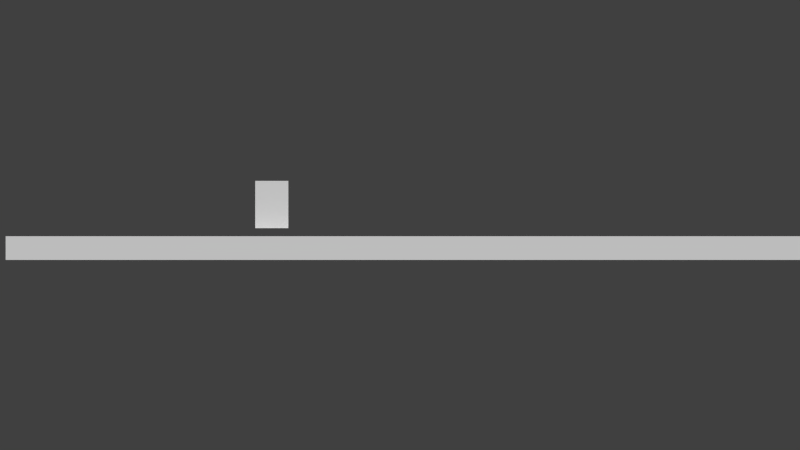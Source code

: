 # Source: game.blend  (saved by Blender 2.76.0; exported with 4.5.12 LTS)
import bpy
from mathutils import Matrix  # noqa: F401  (used for matrix-valued properties, if any)

bpy.ops.wm.read_factory_settings(use_empty=True)
scene = bpy.context.scene
scene.name = 'Scene'

# ---- collections
col_collection_1 = bpy.data.collections.new('Collection 1'); scene.collection.children.link(col_collection_1)
col_collection_2 = bpy.data.collections.new('Collection 2'); scene.collection.children.link(col_collection_2)
col_collection_2.hide_render = True
col_collection_2.hide_viewport = True
col_player = bpy.data.collections.new('player')  # instanced only; not linked into the scene

# ---- world
world_world = bpy.data.worlds.new('World'); scene.world = world_world
world_world.color = (0.05088, 0.05088, 0.05088)
world_world.use_sun_shadow = False
world_world.sun_shadow_jitter_overblur = 0.0
world_world.cycles.sampling_method = 'MANUAL'
world_world.cycles.sample_map_resolution = 256

# ---- cameras
cam_camera = bpy.data.cameras.new('Camera')
cam_camera.type = 'ORTHO'
cam_camera.clip_end = 100.0
cam_camera.lens = 23.0
cam_camera.sensor_width = 32.0
cam_camera.sensor_height = 18.0
cam_camera.ortho_scale = 16.91
cam_camera.dof.focus_distance = 0.0
cam_camera.dof.aperture_fstop = 128.0

# ---- meshes
me_cube = bpy.data.meshes.new('Cube')
me_cube.from_pydata([(-1.0, -1.0, -1.0), (-1.0, -1.0, 1.0), (-1.0, 1.0, -1.0), (-1.0, 1.0, 1.0), (1.0, -1.0, -1.0), (1.0, -1.0, 1.0), (1.0, 1.0, -1.0), (1.0, 1.0, 1.0)], [], [(1, 3, 2, 0), (3, 7, 6, 2), (7, 5, 4, 6), (5, 1, 0, 4), (0, 2, 6, 4), (5, 7, 3, 1)])
me_cube.use_remesh_preserve_volume = False
me_cube.use_remesh_preserve_attributes = False
me_cube.use_mirror_vertex_groups = False
me_cube.update()
me_cube_001 = bpy.data.meshes.new('Cube.001')
me_cube_001.from_pydata([(-0.35, -0.5, -0.5), (-0.35, -0.5, 0.5), (-0.35, 0.5, -0.5), (-0.35, 0.5, 0.5), (0.35, -0.5, -0.5), (0.35, -0.5, 0.5), (0.35, 0.5, -0.5), (0.35, 0.5, 0.5)], [], [(1, 3, 2, 0), (3, 7, 6, 2), (7, 5, 4, 6), (5, 1, 0, 4), (0, 2, 6, 4), (5, 7, 3, 1)])
me_cube_001.use_remesh_preserve_volume = False
me_cube_001.use_remesh_preserve_attributes = False
me_cube_001.use_mirror_vertex_groups = False
me_cube_001.update()

# ---- objects
ob_player = bpy.data.objects.new('player', None)
ob_ground = bpy.data.objects.new('ground', me_cube)
ob_camera = bpy.data.objects.new('Camera', cam_camera)
ob_player_1 = bpy.data.objects.new('Player', me_cube_001)

# ---- transforms, parenting, visibility, modifiers, constraints
ob_player.location = (-2.71, 0.0, 0.4356)
ob_player.empty_image_offset = (0.0, 0.0)
ob_player.show_instancer_for_render = False
ob_player.instance_type = 'COLLECTION'
ob_player.lineart.crease_threshold = 0.0
ob_ground.location = (0.0747, -3.666e-08, -0.4855)
ob_ground.scale = (8.41, 1.0, 0.2502)
ob_ground.lineart.crease_threshold = 0.0
ob_camera.location = (0.0, -12.18, 0.0)
ob_camera.rotation_euler = (1.571, -0.0, 0.0)
ob_camera.lock_rotations_4d = False
ob_camera.empty_display_type = 'ARROWS'
ob_camera.color = (0.0, 0.0, 0.0, 0.0)
ob_camera.display_type = 'WIRE'
ob_camera.lineart.crease_threshold = 0.0
ob_player_1.location = (0.0, 0.0, 0.0)
ob_player_1.lineart.crease_threshold = 0.0
ob_player.instance_collection = col_player

# ---- collection membership
col_collection_1.objects.link(ob_player)
col_collection_1.objects.link(ob_ground)
col_collection_1.objects.link(ob_camera)
col_collection_2.objects.link(ob_player_1)
col_player.objects.link(ob_player_1)

# ---- scene / render settings (as saved in the file)
scene.camera = ob_camera
scene.frame_start = 1; scene.frame_end = 250; scene.frame_set(1)
scene.render.engine = 'BLENDER_EEVEE_NEXT'
scene.render.image_settings.color_mode = 'RGB'
scene.render.image_settings.compression = 90
scene.render.resolution_x = 800
scene.render.resolution_y = 450
scene.render.resolution_percentage = 50
scene.render.dither_intensity = 0.0
scene.cycles.use_denoising = False
scene.cycles.samples = 10
scene.cycles.sampling_pattern = 'TABULATED_SOBOL'
scene.cycles.light_sampling_threshold = 0.0
scene.cycles.use_adaptive_sampling = False
scene.cycles.use_light_tree = False
scene.cycles.blur_glossy = 0.0
scene.cycles.volume_bounces = 1
scene.cycles.pixel_filter_type = 'GAUSSIAN'
scene.cycles.sample_clamp_indirect = 0.0
scene.view_settings.view_transform = 'Standard'
bpy.context.view_layer.update()

# ---- added for rendering (the .blend has no usable light): sun
light_auto_sun = bpy.data.lights.new('AutoSun', 'SUN')
light_auto_sun.energy = 3.0
light_auto_sun.angle = 0.0523599
ob_auto_sun = bpy.data.objects.new('AutoSun', light_auto_sun)
scene.collection.objects.link(ob_auto_sun)
ob_auto_sun.rotation_euler = (0.872665, 0.174533, 0.523599)
bpy.context.view_layer.update()
